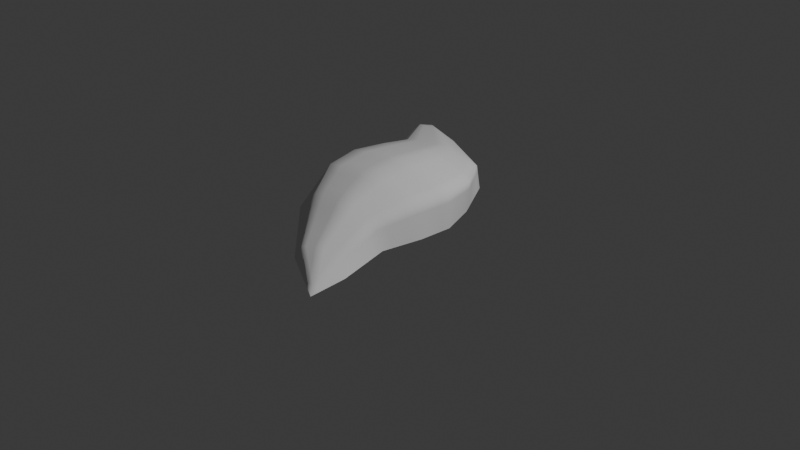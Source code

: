 # Source: Eye.blend  (saved by Blender 4.3.34; exported with 4.5.12 LTS)
import bpy
from mathutils import Matrix  # noqa: F401  (used for matrix-valued properties, if any)

bpy.ops.wm.read_factory_settings(use_empty=True)
scene = bpy.context.scene
scene.name = 'Scene'

# ---- collections
col_collection = bpy.data.collections.new('Collection'); scene.collection.children.link(col_collection)

# ---- world
world_world = bpy.data.worlds.new('World'); scene.world = world_world
world_world.use_nodes = True; world_world.node_tree.nodes.clear()
_N = world_world.node_tree.nodes; _L = world_world.node_tree.links
n0 = _N.new('ShaderNodeOutputWorld'); n0.name = 'World Output'; n0.location = (300, 300)
n1 = _N.new('ShaderNodeBackground'); n1.name = 'Background'; n1.location = (10, 300)
n1.inputs[0].default_value = (0.05088, 0.05088, 0.05088, 1.0)
_L.new(n1.outputs[0], n0.inputs[0])
n0.is_active_output = True
world_world.color = (0.05088, 0.05088, 0.05088)
world_world.sun_shadow_jitter_overblur = 0.0

# ---- cameras
cam_camera = bpy.data.cameras.new('Camera')
cam_camera.clip_end = 100.0
cam_camera.ortho_scale = 7.314

# ---- lights
light_light = bpy.data.lights.new('Light', 'POINT')
light_light.energy = 1000.0
light_light.shadow_soft_size = 0.1

# ---- meshes
me_sphere_001 = bpy.data.meshes.new('Sphere.001')
me_sphere_001.from_pydata([(-1.408, -0.2111, 0.3836), (-0.7883, 0.3305, 0.4833), (-0.3654, 0.6128, 0.5282), (0.001255, 0.6736, 0.5318), (0.3769, 0.6347, 0.4883), (0.7484, 0.6579, 0.3937), (1.298, 1.041, 0.2464), (-1.344, -0.3863, 0.437), (-0.8054, -0.1409, 0.5925), (-0.3689, -0.02789, 0.675), (0.006691, -0.02399, 0.6926), (0.3892, -0.01871, 0.6379), (0.7854, 0.1366, 0.5085), (1.288, 0.7712, 0.2969), (-1.31, -0.5841, 0.3852), (-0.8001, -0.5188, 0.4985), (-0.3689, -0.6158, 0.5601), (0.007819, -0.6872, 0.5709), (0.3749, -0.6082, 0.5322), (0.7925, -0.3124, 0.4388), (1.274, 0.4897, 0.2495), (-1.347, -0.7387, 0.2614), (-0.7994, -0.6322, 0.2602), (-0.3844, -0.7243, 0.2524), (-0.04522, -0.7531, 0.2432), (0.2988, -0.6478, 0.2422), (0.7566, -0.3928, 0.2232), (1.281, 0.361, 0.1243), (1.671, 1.224, 0.04459), (-1.754, -0.7537, 0.2719), (-1.451, -0.1479, 0.2533), (-0.8065, 0.5724, 0.2253), (-0.3796, 0.8415, 0.2096), (-0.01132, 0.8827, 0.1965), (0.3394, 0.853, 0.1765), (0.7104, 0.8557, 0.162), (1.312, 1.175, 0.1099), (-1.098, 0.05969, 0.4335), (-0.5769, 0.4716, 0.5058), (-0.1821, 0.6432, 0.53), (0.1891, 0.6542, 0.5101), (0.5626, 0.6463, 0.441), (1.023, 0.8497, 0.3201), (-1.075, -0.2636, 0.5148), (-0.5871, -0.08438, 0.6338), (-0.1811, -0.02594, 0.6838), (0.198, -0.02135, 0.6653), (0.5873, 0.05894, 0.5732), (1.037, 0.4539, 0.4027), (0.7669, 0.3972, 0.4511), (0.3831, 0.308, 0.5631), (0.003973, 0.3248, 0.6122), (-0.3671, 0.2924, 0.6016), (-0.7968, 0.09481, 0.5379), (-1.376, -0.2987, 0.4103), (1.293, 0.9063, 0.2716), (-1.055, -0.5514, 0.4418), (-0.5845, -0.5673, 0.5293), (-0.1806, -0.6515, 0.5655), (0.1913, -0.6477, 0.5516), (0.5837, -0.4603, 0.4855), (1.033, 0.08863, 0.3441), (1.281, 0.6305, 0.2732), (0.789, -0.08793, 0.4737), (0.382, -0.3134, 0.5851), (0.007255, -0.3556, 0.6317), (-0.3689, -0.3218, 0.6176), (-0.8027, -0.3298, 0.5455), (-1.327, -0.4852, 0.4111), (-1.073, -0.6854, 0.2608), (-0.5919, -0.6783, 0.2563), (-0.2148, -0.7387, 0.2478), (0.1268, -0.7004, 0.2427), (0.5277, -0.5203, 0.2327), (1.019, -0.01587, 0.1737), (0.3368, -0.628, 0.3872), (-0.0187, -0.7201, 0.4071), (-0.3767, -0.67, 0.4063), (-0.7997, -0.5755, 0.3794), (-1.328, -0.6614, 0.3233), (1.277, 0.4254, 0.1869), (0.7745, -0.3526, 0.331), (-1.603, -0.4508, 0.2626), (-1.129, 0.2122, 0.2393), (-0.5931, 0.7069, 0.2174), (-0.1955, 0.8621, 0.2031), (0.164, 0.8679, 0.1865), (0.5249, 0.8544, 0.1693), (1.011, 1.016, 0.136), (1.492, 1.2, 0.07725), (-1.581, -0.4824, 0.3278), (1.484, 1.133, 0.1455), (-0.3725, 0.7271, 0.3689), (-0.7974, 0.4514, 0.3543), (-1.43, -0.1795, 0.3185), (1.305, 1.108, 0.1782), (0.7294, 0.7568, 0.2779), (0.3581, 0.7439, 0.3324), (-0.005035, 0.7782, 0.3642), (-1.549, -0.57, 0.3545), (1.479, 0.9977, 0.1707), (-1.532, -0.6689, 0.3285), (1.472, 0.8569, 0.147), (-1.551, -0.7462, 0.2667), (1.476, 0.7926, 0.08442), (1.026, 0.03638, 0.2589), (-1.064, -0.6184, 0.3513), (-0.1977, -0.6951, 0.4067), (0.5557, -0.4903, 0.3591), (-0.5882, -0.6228, 0.3928), (0.1591, -0.6741, 0.3971), (-1.065, -0.4075, 0.4783), (-0.1808, -0.3387, 0.6247), (0.5855, -0.2007, 0.5294), (-0.5858, -0.3258, 0.5815), (0.1947, -0.3345, 0.6084), (1.035, 0.2713, 0.3734), (-0.582, 0.1936, 0.5698), (0.1935, 0.3164, 0.5877), (1.03, 0.6518, 0.3614), (-1.086, -0.102, 0.4741), (-0.1816, 0.3086, 0.6069), (0.575, 0.3526, 0.5071), (0.1766, 0.761, 0.3483), (1.017, 0.9326, 0.228), (-1.113, 0.136, 0.3364), (-0.1888, 0.7526, 0.3665), (0.5438, 0.7503, 0.3051), (-0.585, 0.5893, 0.3616), (-0.9431, 0.1951, 0.4584), (-0.4711, 0.5422, 0.517), (-0.09041, 0.6584, 0.5309), (0.283, 0.6444, 0.4992), (0.6555, 0.6521, 0.4174), (1.161, 0.9456, 0.2832), (-0.94, -0.2022, 0.5537), (-0.478, -0.05613, 0.6544), (-0.0872, -0.02497, 0.6882), (0.2936, -0.02003, 0.6516), (0.6864, 0.09776, 0.5409), (1.162, 0.6126, 0.3498), (0.7576, 0.5276, 0.4224), (0.3861, 0.1446, 0.6005), (0.002614, 0.4992, 0.572), (-0.368, 0.1323, 0.6383), (-0.7926, 0.2126, 0.5106), (-1.36, -0.3425, 0.4236), (1.295, 0.9739, 0.259), (-0.9275, -0.5351, 0.4702), (-0.4767, -0.5915, 0.5447), (-0.08637, -0.6694, 0.5682), (0.2831, -0.6279, 0.5419), (0.6881, -0.3864, 0.4621), (1.153, 0.2892, 0.2968), (1.284, 0.7008, 0.285), (0.7907, -0.2002, 0.4562), (0.3856, -0.1661, 0.6115), (0.007537, -0.5214, 0.6013), (-0.3689, -0.1749, 0.6463), (-0.8014, -0.4243, 0.522), (-1.335, -0.4358, 0.424), (-0.9363, -0.6588, 0.2605), (-0.4882, -0.7013, 0.2544), (-0.13, -0.7459, 0.2455), (0.2128, -0.6741, 0.2424), (0.6421, -0.4565, 0.228), (1.15, 0.1726, 0.149), (0.3559, -0.6181, 0.4597), (-0.03196, -0.7366, 0.3252), (-0.3728, -0.6429, 0.4832), (-0.7996, -0.6039, 0.3198), (-1.319, -0.6228, 0.3542), (1.279, 0.3932, 0.1556), (0.7835, -0.3325, 0.3849), (-1.527, -0.2993, 0.258), (-0.9677, 0.3923, 0.2323), (-0.4863, 0.7742, 0.2135), (-0.1034, 0.8724, 0.1998), (0.2517, 0.8604, 0.1815), (0.6176, 0.855, 0.1656), (1.162, 1.096, 0.1229), (1.581, 1.212, 0.06092), (-1.494, -0.3468, 0.3557), (1.578, 1.178, 0.09505), (-0.3761, 0.7843, 0.2893), (-0.7928, 0.391, 0.4188), (-1.44, -0.1637, 0.2859), (1.302, 1.075, 0.2123), (0.7199, 0.8062, 0.2199), (0.3675, 0.6893, 0.4104), (-0.008179, 0.8304, 0.2803), (-1.446, -0.4782, 0.3957), (1.575, 1.111, 0.1077), (-1.421, -0.6265, 0.3569), (1.572, 1.041, 0.0958), (-1.449, -0.7424, 0.2641), (1.573, 1.008, 0.0645), (-1.253, -0.07571, 0.4086), (-0.6826, 0.4011, 0.4946), (-0.2737, 0.628, 0.5291), (0.09516, 0.6639, 0.521), (0.4698, 0.6405, 0.4647), (0.8858, 0.7538, 0.3569), (-1.209, -0.325, 0.4759), (-0.6962, -0.1126, 0.6132), (-0.275, -0.02691, 0.6794), (0.1023, -0.02267, 0.6789), (0.4883, 0.02011, 0.6056), (0.911, 0.2952, 0.4556), (0.7762, 0.2669, 0.4798), (0.38, 0.4714, 0.5257), (0.005332, 0.1504, 0.6524), (-0.3663, 0.4526, 0.5649), (-0.8011, -0.02302, 0.5652), (-1.392, -0.2549, 0.397), (1.29, 0.8388, 0.2843), (-1.182, -0.5678, 0.4135), (-0.6923, -0.543, 0.5139), (-0.2748, -0.6337, 0.5628), (0.09958, -0.6675, 0.5612), (0.4793, -0.5342, 0.5089), (0.9128, -0.1119, 0.3915), (1.277, 0.5601, 0.2613), (0.7872, 0.02433, 0.4911), (0.3785, -0.4608, 0.5586), (0.006973, -0.1898, 0.6622), (-0.3689, -0.4688, 0.5888), (-0.8041, -0.2353, 0.569), (-1.318, -0.5347, 0.3981), (-1.21, -0.7121, 0.2611), (-0.6956, -0.6552, 0.2583), (-0.2996, -0.7315, 0.2501), (0.04079, -0.7267, 0.243), (0.4133, -0.584, 0.2374), (0.8876, -0.2043, 0.1985), (0.3178, -0.6379, 0.3147), (-0.005441, -0.7037, 0.489), (-0.3806, -0.6972, 0.3294), (-0.7999, -0.5471, 0.4389), (-1.338, -0.7, 0.2924), (1.276, 0.4575, 0.2182), (0.7656, -0.3727, 0.2771), (-1.678, -0.6022, 0.2673), (-1.29, 0.03218, 0.2463), (-0.6998, 0.6396, 0.2214), (-0.2875, 0.8518, 0.2063), (0.07636, 0.8753, 0.1915), (0.4322, 0.8537, 0.1729), (0.8609, 0.9356, 0.149), (1.402, 1.188, 0.09358), (-1.668, -0.6181, 0.2999), (1.391, 1.087, 0.196), (-0.369, 0.6699, 0.4486), (-0.8019, 0.5119, 0.2898), (-1.419, -0.1953, 0.3511), (1.309, 1.142, 0.144), (0.7389, 0.7073, 0.3358), (0.3488, 0.7984, 0.2545), (-0.00189, 0.7259, 0.448), (-1.652, -0.6619, 0.3132), (1.384, 0.8845, 0.2338), (-1.643, -0.7113, 0.3002), (1.373, 0.6733, 0.1982), (-1.652, -0.7499, 0.2693), (1.378, 0.5768, 0.1043), (1.022, 0.01025, 0.2163), (1.03, 0.0625, 0.3015), (1.152, 0.2309, 0.2229), (0.9002, -0.1581, 0.295), (-1.069, -0.6519, 0.3061), (-1.059, -0.5849, 0.3966), (-0.9319, -0.597, 0.3654), (-1.196, -0.6399, 0.3373), (-0.2063, -0.7169, 0.3273), (-0.1891, -0.6733, 0.4861), (-0.1082, -0.7076, 0.4069), (-0.2872, -0.6826, 0.4065), (0.5417, -0.5053, 0.2959), (0.5697, -0.4753, 0.4223), (0.6651, -0.4215, 0.3451), (0.4463, -0.5591, 0.3731), (1.376, 0.609, 0.1356), (1.474, 0.8248, 0.1157), (1.375, 0.6411, 0.1669), (-1.439, -0.7038, 0.295), (-1.43, -0.6652, 0.3259), (-1.541, -0.7075, 0.2976), (-0.5901, -0.6505, 0.3246), (-0.5864, -0.595, 0.4611), (-0.4824, -0.6464, 0.3996), (-0.694, -0.5991, 0.3861), (0.1429, -0.6872, 0.3199), (0.1752, -0.6609, 0.4744), (0.248, -0.651, 0.3922), (0.07018, -0.6971, 0.4021), (-1.06, -0.4795, 0.4601), (-1.07, -0.3356, 0.4965), (-0.9337, -0.3687, 0.5119), (-1.196, -0.4464, 0.4447), (-0.1807, -0.4951, 0.5951), (-0.181, -0.1823, 0.6542), (-0.08678, -0.3472, 0.6282), (-0.2749, -0.3303, 0.6211), (0.5846, -0.3305, 0.5074), (0.5864, -0.07087, 0.5513), (0.6872, -0.1443, 0.5015), (0.4838, -0.2571, 0.5572), (1.377, 0.7437, 0.2101), (1.476, 0.9273, 0.1589), (1.38, 0.8141, 0.2219), (-1.429, -0.5771, 0.3698), (-1.438, -0.5276, 0.3828), (-1.54, -0.6195, 0.3415), (-0.5852, -0.4466, 0.5554), (-0.5865, -0.2051, 0.6077), (-0.4774, -0.3238, 0.5996), (-0.6943, -0.3278, 0.5635), (0.193, -0.4911, 0.58), (0.1963, -0.1779, 0.6368), (0.2884, -0.324, 0.5967), (0.101, -0.3451, 0.6201), (1.034, 0.1799, 0.3588), (1.036, 0.3626, 0.3881), (1.158, 0.4509, 0.3233), (0.9119, 0.09167, 0.4235), (1.386, 0.952, 0.2212), (1.482, 1.065, 0.1581), (1.389, 1.02, 0.2086), (-1.462, -0.4344, 0.3824), (-1.478, -0.3906, 0.369), (-1.565, -0.5262, 0.3411), (-0.5846, 0.05463, 0.6018), (-0.5794, 0.3326, 0.5378), (-0.4746, 0.243, 0.5857), (-0.6894, 0.1442, 0.5539), (0.1957, 0.1475, 0.6265), (0.1913, 0.4853, 0.5489), (0.2883, 0.3122, 0.5754), (0.09874, 0.3206, 0.5999), (1.033, 0.5528, 0.382), (1.027, 0.7507, 0.3407), (1.161, 0.7791, 0.3165), (0.8984, 0.5245, 0.4063), (-1.08, -0.1828, 0.4944), (-1.092, -0.02113, 0.4538), (-0.9416, -0.00357, 0.506), (-1.231, -0.2003, 0.4422), (-0.1813, 0.1413, 0.6453), (-0.1818, 0.4759, 0.5685), (-0.0888, 0.3167, 0.6096), (-0.2744, 0.3005, 0.6043), (0.5811, 0.2058, 0.5402), (0.5688, 0.4995, 0.4741), (0.6709, 0.3749, 0.4791), (0.479, 0.3303, 0.5351), (0.1828, 0.7076, 0.4292), (0.1703, 0.8144, 0.2674), (0.2674, 0.7524, 0.3404), (0.08576, 0.7696, 0.3562), (1.02, 0.8912, 0.274), (1.014, 0.9741, 0.182), (1.161, 1.021, 0.2031), (0.8733, 0.8447, 0.2529), (-1.106, 0.09783, 0.3849), (-1.121, 0.1741, 0.2878), (-0.9554, 0.2937, 0.3454), (-1.271, -0.02176, 0.3274), (-0.1854, 0.6979, 0.4483), (-0.1921, 0.8074, 0.2848), (-0.0969, 0.7654, 0.3654), (-0.2806, 0.7399, 0.3677), (0.5532, 0.6983, 0.3731), (0.5343, 0.8023, 0.2372), (0.6366, 0.7536, 0.2915), (0.451, 0.7471, 0.3188), (1.395, 1.121, 0.1618), (1.488, 1.166, 0.1114), (1.398, 1.154, 0.1277), (-1.505, -0.3309, 0.3231), (-1.516, -0.3151, 0.2905), (-1.592, -0.4666, 0.2952), (-0.5809, 0.5304, 0.4337), (-0.589, 0.6481, 0.2895), (-0.4787, 0.6582, 0.3653), (-0.6912, 0.5203, 0.358), (-0.6955, 0.58, 0.2897), (-0.4825, 0.7162, 0.2894), (-0.4749, 0.6002, 0.4411), (0.4416, 0.8004, 0.2459), (0.6271, 0.8043, 0.2286), (0.646, 0.7028, 0.3544), (-0.2841, 0.7958, 0.287), (-0.1002, 0.8189, 0.2826), (-0.09366, 0.7119, 0.4481), (-1.281, 0.00521, 0.2869), (-0.9616, 0.343, 0.2888), (-0.9493, 0.2444, 0.4019), (0.8671, 0.8902, 0.201), (1.162, 1.058, 0.163), (1.161, 0.9831, 0.2432), (0.08106, 0.8224, 0.2739), (0.2595, 0.8064, 0.261), (0.2752, 0.6984, 0.4198), (0.4744, 0.4854, 0.4999), (0.6632, 0.5135, 0.4482), (0.6787, 0.2363, 0.51), (-0.2741, 0.4643, 0.5667), (-0.08961, 0.4876, 0.5702), (-0.088, 0.1459, 0.6489), (-1.242, -0.138, 0.4254), (-0.9424, 0.09576, 0.4822), (-0.9408, -0.1029, 0.5298), (0.8921, 0.6392, 0.3816), (1.161, 0.8623, 0.2999), (1.162, 0.6958, 0.3331), (0.09695, 0.4923, 0.5604), (0.2856, 0.4783, 0.5373), (0.2909, 0.1461, 0.6135), (-0.686, 0.2726, 0.5242), (-0.4728, 0.3926, 0.5514), (-0.4763, 0.09345, 0.62), (0.9115, 0.1935, 0.4396), (1.16, 0.5317, 0.3365), (1.156, 0.37, 0.31), (0.1016, -0.1839, 0.6495), (0.291, -0.172, 0.6242), (0.2857, -0.4759, 0.5693), (-0.6953, -0.2202, 0.5883), (-0.4777, -0.19, 0.627), (-0.477, -0.4577, 0.5721), (0.486, -0.1185, 0.5814), (0.6868, -0.02327, 0.5212), (0.6877, -0.2653, 0.4818), (-0.2749, -0.1786, 0.6502), (-0.08699, -0.1861, 0.6582), (-0.08658, -0.5083, 0.5982), (-1.202, -0.3857, 0.4603), (-0.9369, -0.2854, 0.5328), (-0.9306, -0.4519, 0.491), (0.08488, -0.6823, 0.4817), (0.2655, -0.6395, 0.467), (0.2304, -0.6626, 0.3173), (-0.6931, -0.5711, 0.45), (-0.4796, -0.619, 0.4721), (-0.4853, -0.6738, 0.327), (0.4628, -0.5467, 0.441), (0.6766, -0.4039, 0.4036), (0.6536, -0.439, 0.2865), (-0.281, -0.6581, 0.4846), (-0.09728, -0.6885, 0.4876), (-0.1191, -0.7267, 0.3262), (-1.189, -0.6038, 0.3754), (-0.9297, -0.566, 0.4178), (-0.9341, -0.6279, 0.3129), (0.9065, -0.135, 0.3432), (1.153, 0.26, 0.2598), (1.151, 0.2017, 0.1859), (0.8939, -0.1812, 0.2467), (-1.203, -0.676, 0.2992), (-0.2934, -0.707, 0.3283), (0.4298, -0.5716, 0.3053), (-0.6948, -0.6272, 0.3222), (0.05549, -0.7119, 0.3225), (-1.189, -0.5071, 0.4291), (-0.2748, -0.482, 0.592), (0.4815, -0.3956, 0.533), (-0.6933, -0.4354, 0.5387), (0.1003, -0.5063, 0.5907), (0.9124, -0.01012, 0.4075), (-0.6928, 0.0158, 0.5835), (0.1005, 0.149, 0.6394), (0.9047, 0.4099, 0.4309), (-1.22, -0.2627, 0.459), (-0.2747, 0.1368, 0.6418), (0.4836, 0.1752, 0.5704), (0.09046, 0.7167, 0.4386), (0.8795, 0.7993, 0.3049), (-1.262, -0.04874, 0.368), (-0.2772, 0.6839, 0.4484), (0.4604, 0.6938, 0.3917), (-0.6869, 0.4607, 0.4263)], [], [(480, 185, 1, 198), (30, 174, 186), (28, 181, 183), (479, 189, 4, 201), (478, 252, 2, 199), (477, 254, 0, 197), (476, 256, 5, 202), (475, 258, 3, 200), (474, 142, 11, 207), (473, 144, 9, 205), (472, 146, 7, 203), (471, 209, 12, 208), (470, 211, 10, 206), (469, 213, 8, 204), (0, 182, 214), (28, 183, 192), (468, 155, 19, 221), (467, 157, 17, 219), (466, 159, 15, 217), (7, 191, 160), (28, 192, 194), (465, 224, 18, 220), (464, 226, 16, 218), (463, 228, 14, 216), (462, 168, 24, 232), (461, 170, 22, 230), (14, 193, 171), (28, 194, 196), (460, 235, 25, 233), (459, 237, 23, 231), (458, 239, 21, 229), (457, 241, 26, 234), (456, 265, 74, 166), (455, 266, 105, 267), (454, 173, 81, 268), (453, 269, 69, 161), (452, 270, 106, 271), (451, 171, 79, 272), (450, 273, 71, 163), (449, 274, 107, 275), (448, 169, 77, 276), (447, 277, 73, 165), (446, 278, 108, 279), (445, 167, 75, 280), (104, 281, 264), (104, 282, 281), (102, 262, 283), (79, 284, 239), (79, 285, 284), (101, 261, 286), (444, 287, 70, 162), (443, 288, 109, 289), (442, 238, 78, 290), (441, 291, 72, 164), (440, 292, 110, 293), (439, 236, 76, 294), (438, 295, 56, 148), (437, 296, 111, 297), (436, 160, 68, 298), (435, 299, 58, 150), (434, 300, 112, 301), (433, 158, 66, 302), (432, 303, 60, 152), (431, 304, 113, 305), (430, 156, 64, 306), (102, 307, 262), (102, 308, 307), (100, 260, 309), (68, 310, 228), (68, 311, 310), (99, 259, 312), (429, 313, 57, 149), (428, 314, 114, 315), (427, 227, 67, 316), (426, 317, 59, 151), (425, 318, 115, 319), (424, 225, 65, 320), (423, 321, 61, 153), (422, 322, 116, 323), (421, 223, 63, 324), (100, 325, 260), (100, 326, 325), (91, 251, 327), (54, 328, 146), (54, 329, 328), (90, 250, 330), (420, 331, 44, 136), (419, 332, 117, 333), (418, 145, 53, 334), (417, 335, 46, 138), (416, 336, 118, 337), (415, 143, 51, 338), (414, 339, 48, 140), (413, 340, 119, 341), (412, 141, 49, 342), (411, 343, 43, 135), (410, 344, 120, 345), (409, 214, 54, 346), (408, 347, 45, 137), (407, 348, 121, 349), (406, 212, 52, 350), (405, 351, 47, 139), (404, 352, 122, 353), (403, 210, 50, 354), (402, 355, 40, 132), (401, 356, 123, 357), (400, 190, 98, 358), (399, 359, 42, 134), (398, 360, 124, 361), (397, 188, 96, 362), (396, 363, 37, 129), (395, 364, 125, 365), (394, 186, 94, 366), (393, 367, 39, 131), (392, 368, 126, 369), (391, 184, 92, 370), (390, 371, 41, 133), (389, 372, 127, 373), (388, 257, 97, 374), (91, 375, 251), (91, 376, 375), (89, 249, 377), (94, 378, 254), (94, 379, 378), (82, 242, 380), (387, 381, 38, 130), (386, 382, 128, 383), (385, 253, 93, 384), (382, 385, 384, 128), (84, 244, 385, 382), (244, 31, 253, 385), (184, 386, 383, 92), (32, 176, 386, 184), (176, 84, 382, 386), (252, 387, 130, 2), (92, 383, 387, 252), (383, 128, 381, 387), (380, 250, 90), (380, 242, 250), (242, 29, 250), (378, 380, 90), (378, 379, 380), (379, 82, 380), (254, 182, 0), (254, 378, 182), (378, 90, 182), (377, 255, 95), (377, 249, 255), (249, 36, 255), (375, 377, 95), (375, 376, 377), (376, 89, 377), (251, 187, 6), (251, 375, 187), (375, 95, 187), (372, 388, 374, 127), (87, 247, 388, 372), (247, 34, 257, 388), (188, 389, 373, 96), (35, 179, 389, 188), (179, 87, 372, 389), (256, 390, 133, 5), (96, 373, 390, 256), (373, 127, 371, 390), (368, 391, 370, 126), (85, 245, 391, 368), (245, 32, 184, 391), (190, 392, 369, 98), (33, 177, 392, 190), (177, 85, 368, 392), (258, 393, 131, 3), (98, 369, 393, 258), (369, 126, 367, 393), (364, 394, 366, 125), (83, 243, 394, 364), (243, 30, 186, 394), (253, 395, 365, 93), (31, 175, 395, 253), (175, 83, 364, 395), (185, 396, 129, 1), (93, 365, 396, 185), (365, 125, 363, 396), (360, 397, 362, 124), (88, 248, 397, 360), (248, 35, 188, 397), (255, 398, 361, 95), (36, 180, 398, 255), (180, 88, 360, 398), (187, 399, 134, 6), (95, 361, 399, 187), (361, 124, 359, 399), (356, 400, 358, 123), (86, 246, 400, 356), (246, 33, 190, 400), (257, 401, 357, 97), (34, 178, 401, 257), (178, 86, 356, 401), (189, 402, 132, 4), (97, 357, 402, 189), (357, 123, 355, 402), (352, 403, 354, 122), (41, 201, 403, 352), (201, 4, 210, 403), (141, 404, 353, 49), (5, 133, 404, 141), (133, 41, 352, 404), (209, 405, 139, 12), (49, 353, 405, 209), (353, 122, 351, 405), (348, 406, 350, 121), (39, 199, 406, 348), (199, 2, 212, 406), (143, 407, 349, 51), (3, 131, 407, 143), (131, 39, 348, 407), (211, 408, 137, 10), (51, 349, 408, 211), (349, 121, 347, 408), (344, 409, 346, 120), (37, 197, 409, 344), (197, 0, 214, 409), (145, 410, 345, 53), (1, 129, 410, 145), (129, 37, 344, 410), (213, 411, 135, 8), (53, 345, 411, 213), (345, 120, 343, 411), (340, 412, 342, 119), (42, 202, 412, 340), (202, 5, 141, 412), (147, 413, 341, 55), (6, 134, 413, 147), (134, 42, 340, 413), (215, 414, 140, 13), (55, 341, 414, 215), (341, 119, 339, 414), (336, 415, 338, 118), (40, 200, 415, 336), (200, 3, 143, 415), (210, 416, 337, 50), (4, 132, 416, 210), (132, 40, 336, 416), (142, 417, 138, 11), (50, 337, 417, 142), (337, 118, 335, 417), (332, 418, 334, 117), (38, 198, 418, 332), (198, 1, 145, 418), (212, 419, 333, 52), (2, 130, 419, 212), (130, 38, 332, 419), (144, 420, 136, 9), (52, 333, 420, 144), (333, 117, 331, 420), (330, 259, 99), (330, 250, 259), (250, 29, 259), (328, 330, 99), (328, 329, 330), (329, 90, 330), (146, 191, 7), (146, 328, 191), (328, 99, 191), (327, 147, 55), (327, 251, 147), (251, 6, 147), (325, 327, 55), (325, 326, 327), (326, 91, 327), (260, 215, 13), (260, 325, 215), (325, 55, 215), (322, 421, 324, 116), (48, 208, 421, 322), (208, 12, 223, 421), (154, 422, 323, 62), (13, 140, 422, 154), (140, 48, 322, 422), (222, 423, 153, 20), (62, 323, 423, 222), (323, 116, 321, 423), (318, 424, 320, 115), (46, 206, 424, 318), (206, 10, 225, 424), (156, 425, 319, 64), (11, 138, 425, 156), (138, 46, 318, 425), (224, 426, 151, 18), (64, 319, 426, 224), (319, 115, 317, 426), (314, 427, 316, 114), (44, 204, 427, 314), (204, 8, 227, 427), (158, 428, 315, 66), (9, 136, 428, 158), (136, 44, 314, 428), (226, 429, 149, 16), (66, 315, 429, 226), (315, 114, 313, 429), (312, 261, 101), (312, 259, 261), (259, 29, 261), (310, 312, 101), (310, 311, 312), (311, 99, 312), (228, 193, 14), (228, 310, 193), (310, 101, 193), (309, 154, 62), (309, 260, 154), (260, 13, 154), (307, 309, 62), (307, 308, 309), (308, 100, 309), (262, 222, 20), (262, 307, 222), (307, 62, 222), (304, 430, 306, 113), (47, 207, 430, 304), (207, 11, 156, 430), (223, 431, 305, 63), (12, 139, 431, 223), (139, 47, 304, 431), (155, 432, 152, 19), (63, 305, 432, 155), (305, 113, 303, 432), (300, 433, 302, 112), (45, 205, 433, 300), (205, 9, 158, 433), (225, 434, 301, 65), (10, 137, 434, 225), (137, 45, 300, 434), (157, 435, 150, 17), (65, 301, 435, 157), (301, 112, 299, 435), (296, 436, 298, 111), (43, 203, 436, 296), (203, 7, 160, 436), (227, 437, 297, 67), (8, 135, 437, 227), (135, 43, 296, 437), (159, 438, 148, 15), (67, 297, 438, 159), (297, 111, 295, 438), (292, 439, 294, 110), (59, 219, 439, 292), (219, 17, 236, 439), (167, 440, 293, 75), (18, 151, 440, 167), (151, 59, 292, 440), (235, 441, 164, 25), (75, 293, 441, 235), (293, 110, 291, 441), (288, 442, 290, 109), (57, 217, 442, 288), (217, 15, 238, 442), (169, 443, 289, 77), (16, 149, 443, 169), (149, 57, 288, 443), (237, 444, 162, 23), (77, 289, 444, 237), (289, 109, 287, 444), (286, 263, 103), (286, 261, 263), (261, 29, 263), (284, 286, 103), (284, 285, 286), (285, 101, 286), (239, 195, 21), (239, 284, 195), (284, 103, 195), (283, 240, 80), (283, 262, 240), (262, 20, 240), (281, 283, 80), (281, 282, 283), (282, 102, 283), (264, 172, 27), (264, 281, 172), (281, 80, 172), (278, 445, 280, 108), (60, 220, 445, 278), (220, 18, 167, 445), (173, 446, 279, 81), (19, 152, 446, 173), (152, 60, 278, 446), (241, 447, 165, 26), (81, 279, 447, 241), (279, 108, 277, 447), (274, 448, 276, 107), (58, 218, 448, 274), (218, 16, 169, 448), (236, 449, 275, 76), (17, 150, 449, 236), (150, 58, 274, 449), (168, 450, 163, 24), (76, 275, 450, 168), (275, 107, 273, 450), (270, 451, 272, 106), (56, 216, 451, 270), (216, 14, 171, 451), (238, 452, 271, 78), (15, 148, 452, 238), (148, 56, 270, 452), (170, 453, 161, 22), (78, 271, 453, 170), (271, 106, 269, 453), (266, 454, 268, 105), (61, 221, 454, 266), (221, 19, 173, 454), (240, 455, 267, 80), (20, 153, 455, 240), (153, 61, 266, 455), (172, 456, 166, 27), (80, 267, 456, 172), (267, 105, 265, 456), (265, 457, 234, 74), (105, 268, 457, 265), (268, 81, 241, 457), (269, 458, 229, 69), (106, 272, 458, 269), (272, 79, 239, 458), (273, 459, 231, 71), (107, 276, 459, 273), (276, 77, 237, 459), (277, 460, 233, 73), (108, 280, 460, 277), (280, 75, 235, 460), (196, 282, 104), (196, 194, 282), (194, 102, 282), (171, 285, 79), (171, 193, 285), (193, 101, 285), (287, 461, 230, 70), (109, 290, 461, 287), (290, 78, 170, 461), (291, 462, 232, 72), (110, 294, 462, 291), (294, 76, 168, 462), (295, 463, 216, 56), (111, 298, 463, 295), (298, 68, 228, 463), (299, 464, 218, 58), (112, 302, 464, 299), (302, 66, 226, 464), (303, 465, 220, 60), (113, 306, 465, 303), (306, 64, 224, 465), (194, 308, 102), (194, 192, 308), (192, 100, 308), (160, 311, 68), (160, 191, 311), (191, 99, 311), (313, 466, 217, 57), (114, 316, 466, 313), (316, 67, 159, 466), (317, 467, 219, 59), (115, 320, 467, 317), (320, 65, 157, 467), (321, 468, 221, 61), (116, 324, 468, 321), (324, 63, 155, 468), (192, 326, 100), (192, 183, 326), (183, 91, 326), (214, 329, 54), (214, 182, 329), (182, 90, 329), (331, 469, 204, 44), (117, 334, 469, 331), (334, 53, 213, 469), (335, 470, 206, 46), (118, 338, 470, 335), (338, 51, 211, 470), (339, 471, 208, 48), (119, 342, 471, 339), (342, 49, 209, 471), (343, 472, 203, 43), (120, 346, 472, 343), (346, 54, 146, 472), (347, 473, 205, 45), (121, 350, 473, 347), (350, 52, 144, 473), (351, 474, 207, 47), (122, 354, 474, 351), (354, 50, 142, 474), (355, 475, 200, 40), (123, 358, 475, 355), (358, 98, 258, 475), (359, 476, 202, 42), (124, 362, 476, 359), (362, 96, 256, 476), (363, 477, 197, 37), (125, 366, 477, 363), (366, 94, 254, 477), (367, 478, 199, 39), (126, 370, 478, 367), (370, 92, 252, 478), (371, 479, 201, 41), (127, 374, 479, 371), (374, 97, 189, 479), (183, 376, 91), (183, 181, 376), (181, 89, 376), (186, 379, 94), (186, 174, 379), (174, 82, 379), (381, 480, 198, 38), (128, 384, 480, 381), (384, 93, 185, 480)])
me_sphere_001.polygons.foreach_set('use_smooth', [True] * 512)
_uv = me_sphere_001.uv_layers.new(name='UVMap')
_uv.uv.foreach_set('vector', [0.2942, 0.8156, 0.2642, 0.8159, 0.2635, 0.7533, 0.2934, 0.753, 0.1467, 1.005, 0.1164, 0.9743, 0.146, 0.9426, 0.9834, 0.8701, 0.9538, 0.9017, 0.9531, 0.8391, 0.6534, 0.8113, 0.6234, 0.8117, 0.6227, 0.7491, 0.6526, 0.7487, 0.4139, 0.8142, 0.384, 0.8145, 0.3832, 0.7519, 0.4132, 0.7516, 0.1744, 0.817, 0.1445, 0.8174, 0.1437, 0.7547, 0.1737, 0.7544, 0.7731, 0.8099, 0.7432, 0.8103, 0.7424, 0.7477, 0.7724, 0.7473, 0.5336, 0.8128, 0.5037, 0.8131, 0.503, 0.7505, 0.5329, 0.7501, 0.6504, 0.5609, 0.6205, 0.5612, 0.6197, 0.4986, 0.6497, 0.4982, 0.4109, 0.5637, 0.381, 0.564, 0.3803, 0.5014, 0.4102, 0.5011, 0.1715, 0.5665, 0.1415, 0.5669, 0.1408, 0.5042, 0.1707, 0.5039, 0.7702, 0.5594, 0.7402, 0.5598, 0.7395, 0.4972, 0.7694, 0.4968, 0.5307, 0.5623, 0.5007, 0.5626, 0.5, 0.5, 0.5299, 0.4996, 0.2912, 0.5651, 0.2613, 0.5655, 0.2605, 0.5028, 0.2905, 0.5025, 0.1437, 0.7547, 0.1134, 0.7238, 0.143, 0.6921, 0.9804, 0.6196, 0.9509, 0.6512, 0.9501, 0.5886, 0.7672, 0.3089, 0.7373, 0.3093, 0.7365, 0.2467, 0.7664, 0.2463, 0.5277, 0.3118, 0.4978, 0.3121, 0.497, 0.2495, 0.527, 0.2492, 0.2882, 0.3146, 0.2583, 0.315, 0.2576, 0.2523, 0.2875, 0.252, 0.1408, 0.5042, 0.1105, 0.4733, 0.14, 0.4416, 0.9775, 0.3691, 0.9479, 0.4008, 0.9472, 0.3381, 0.6475, 0.3104, 0.6175, 0.3107, 0.6168, 0.2481, 0.6467, 0.2477, 0.408, 0.3132, 0.378, 0.3135, 0.3773, 0.2509, 0.4072, 0.2506, 0.1685, 0.316, 0.1386, 0.3164, 0.1378, 0.2538, 0.1678, 0.2534, 0.5248, 0.06129, 0.4948, 0.06164, 0.4941, -0.0009803, 0.524, -0.001334, 0.2853, 0.06412, 0.2553, 0.06447, 0.2546, 0.001852, 0.2845, 0.001498, 0.1378, 0.2538, 0.1075, 0.2228, 0.1371, 0.1911, 0.9745, 0.1186, 0.9449, 0.1503, 0.9442, 0.08764, 0.6445, 0.05987, 0.6146, 0.06023, 0.6138, -0.002396, 0.6437, -0.00275, 0.405, 0.0627, 0.3751, 0.06306, 0.3743, 0.0004357, 0.4043, 8.17e-05, 0.1655, 0.06554, 0.1356, 0.06589, 0.1349, 0.003268, 0.1648, 0.002914, 0.7642, 0.05846, 0.7343, 0.05881, 0.7336, -0.003812, 0.7635, -0.004166, 0.8241, 0.05775, 0.7942, 0.0581, 0.7934, -0.00452, 0.8234, -0.004874, 0.8256, 0.183, 0.7956, 0.1833, 0.7949, 0.1207, 0.8248, 0.1204, 0.7657, 0.1837, 0.7358, 0.1841, 0.735, 0.1214, 0.765, 0.1211, 0.2254, 0.06483, 0.1955, 0.06518, 0.1947, 0.00256, 0.2247, 0.002206, 0.2269, 0.1901, 0.197, 0.1904, 0.1962, 0.1278, 0.2261, 0.1275, 0.167, 0.1908, 0.1371, 0.1911, 0.1363, 0.1285, 0.1663, 0.1282, 0.4649, 0.062, 0.4349, 0.06235, 0.4342, -0.0002723, 0.4641, -0.0006263, 0.4664, 0.1872, 0.4364, 0.1876, 0.4357, 0.125, 0.4656, 0.1246, 0.4065, 0.1879, 0.3766, 0.1883, 0.3758, 0.1257, 0.4058, 0.1253, 0.7044, 0.05916, 0.6744, 0.05952, 0.6737, -0.003104, 0.7036, -0.003458, 0.7058, 0.1844, 0.6759, 0.1848, 0.6752, 0.1221, 0.7051, 0.1218, 0.646, 0.1851, 0.616, 0.1855, 0.6153, 0.1228, 0.6452, 0.1225, 0.9139, 0.05669, 0.8843, 0.08835, 0.8836, 0.02573, 0.9139, 0.05669, 0.9146, 0.1193, 0.8843, 0.08835, 0.9154, 0.1819, 0.8858, 0.2136, 0.8851, 0.151, 0.1363, 0.1285, 0.106, 0.09756, 0.1356, 0.06589, 0.1363, 0.1285, 0.1068, 0.1602, 0.106, 0.09756, 0.07721, 0.1918, 0.04691, 0.1609, 0.07647, 0.1292, 0.3451, 0.06341, 0.3152, 0.06377, 0.3145, 0.001144, 0.3444, 0.0007897, 0.3466, 0.1887, 0.3167, 0.189, 0.3159, 0.1264, 0.3459, 0.126, 0.2868, 0.1894, 0.2568, 0.1897, 0.2561, 0.1271, 0.286, 0.1267, 0.5846, 0.06058, 0.5547, 0.06093, 0.5539, -0.001688, 0.5839, -0.002042, 0.5861, 0.1858, 0.5562, 0.1862, 0.5554, 0.1236, 0.5854, 0.1232, 0.5262, 0.1865, 0.4963, 0.1869, 0.4956, 0.1243, 0.5255, 0.1239, 0.2284, 0.3153, 0.1984, 0.3157, 0.1977, 0.253, 0.2276, 0.2527, 0.2298, 0.4406, 0.1999, 0.4409, 0.1992, 0.3783, 0.2291, 0.3779, 0.17, 0.4413, 0.14, 0.4416, 0.1393, 0.379, 0.1692, 0.3786, 0.4678, 0.3125, 0.4379, 0.3128, 0.4372, 0.2502, 0.4671, 0.2499, 0.4693, 0.4377, 0.4394, 0.4381, 0.4386, 0.3755, 0.4686, 0.3751, 0.4095, 0.4384, 0.3795, 0.4388, 0.3788, 0.3762, 0.4087, 0.3758, 0.7073, 0.3097, 0.6774, 0.31, 0.6766, 0.2474, 0.7066, 0.247, 0.7088, 0.4349, 0.6789, 0.4353, 0.6781, 0.3726, 0.7081, 0.3723, 0.6489, 0.4356, 0.619, 0.436, 0.6183, 0.3733, 0.6482, 0.373, 0.9169, 0.3072, 0.8873, 0.3388, 0.8866, 0.2762, 0.9169, 0.3072, 0.9176, 0.3698, 0.8873, 0.3388, 0.9183, 0.4324, 0.8888, 0.4641, 0.888, 0.4015, 0.1393, 0.379, 0.109, 0.348, 0.1386, 0.3164, 0.1393, 0.379, 0.1097, 0.4107, 0.109, 0.348, 0.08017, 0.4423, 0.04987, 0.4114, 0.07943, 0.3797, 0.3481, 0.3139, 0.3182, 0.3143, 0.3174, 0.2516, 0.3474, 0.2513, 0.3496, 0.4391, 0.3197, 0.4395, 0.3189, 0.3769, 0.3488, 0.3765, 0.2897, 0.4399, 0.2598, 0.4402, 0.259, 0.3776, 0.289, 0.3772, 0.5876, 0.3111, 0.5576, 0.3114, 0.5569, 0.2488, 0.5868, 0.2484, 0.5891, 0.4363, 0.5591, 0.4367, 0.5584, 0.374, 0.5883, 0.3737, 0.5292, 0.437, 0.4993, 0.4374, 0.4985, 0.3748, 0.5285, 0.3744, 0.8271, 0.3082, 0.7971, 0.3086, 0.7964, 0.246, 0.8263, 0.2456, 0.8285, 0.4335, 0.7986, 0.4338, 0.7979, 0.3712, 0.8278, 0.3709, 0.7687, 0.4342, 0.7387, 0.4345, 0.738, 0.3719, 0.7679, 0.3716, 0.9198, 0.5577, 0.8903, 0.5893, 0.8895, 0.5267, 0.9198, 0.5577, 0.9206, 0.6203, 0.8903, 0.5893, 0.9213, 0.6829, 0.8917, 0.7146, 0.891, 0.652, 0.1423, 0.6295, 0.112, 0.5985, 0.1415, 0.5669, 0.1423, 0.6295, 0.1127, 0.6612, 0.112, 0.5985, 0.08314, 0.6928, 0.05283, 0.6619, 0.0824, 0.6302, 0.3511, 0.5644, 0.3211, 0.5647, 0.3204, 0.5021, 0.3503, 0.5018, 0.3525, 0.6896, 0.3226, 0.69, 0.3219, 0.6274, 0.3518, 0.627, 0.2927, 0.6903, 0.2627, 0.6907, 0.262, 0.6281, 0.2919, 0.6277, 0.5905, 0.5616, 0.5606, 0.5619, 0.5599, 0.4993, 0.5898, 0.4989, 0.592, 0.6868, 0.5621, 0.6872, 0.5614, 0.6245, 0.5913, 0.6242, 0.5322, 0.6875, 0.5022, 0.6879, 0.5015, 0.6252, 0.5314, 0.6249, 0.83, 0.5587, 0.8001, 0.5591, 0.7993, 0.4965, 0.8293, 0.4961, 0.8315, 0.684, 0.8016, 0.6843, 0.8008, 0.6217, 0.8308, 0.6214, 0.7716, 0.6847, 0.7417, 0.685, 0.741, 0.6224, 0.7709, 0.6221, 0.2313, 0.5658, 0.2014, 0.5662, 0.2007, 0.5035, 0.2306, 0.5032, 0.2328, 0.6911, 0.2029, 0.6914, 0.2021, 0.6288, 0.2321, 0.6284, 0.1729, 0.6918, 0.143, 0.6921, 0.1423, 0.6295, 0.1722, 0.6291, 0.4708, 0.563, 0.4409, 0.5633, 0.4401, 0.5007, 0.4701, 0.5004, 0.4723, 0.6882, 0.4424, 0.6886, 0.4416, 0.626, 0.4715, 0.6256, 0.4124, 0.6889, 0.3825, 0.6893, 0.3817, 0.6267, 0.4117, 0.6263, 0.7103, 0.5601, 0.6803, 0.5605, 0.6796, 0.4979, 0.7095, 0.4975, 0.7118, 0.6854, 0.6818, 0.6857, 0.6811, 0.6231, 0.711, 0.6228, 0.6519, 0.6861, 0.622, 0.6865, 0.6212, 0.6238, 0.6512, 0.6235, 0.5935, 0.8121, 0.5636, 0.8124, 0.5628, 0.7498, 0.5928, 0.7494, 0.595, 0.9373, 0.5651, 0.9376, 0.5643, 0.875, 0.5942, 0.8747, 0.5351, 0.938, 0.5052, 0.9384, 0.5044, 0.8757, 0.5344, 0.8754, 0.833, 0.8092, 0.803, 0.8096, 0.8023, 0.747, 0.8322, 0.7466, 0.8345, 0.9345, 0.8045, 0.9348, 0.8038, 0.8722, 0.8337, 0.8718, 0.7746, 0.9352, 0.7447, 0.9355, 0.7439, 0.8729, 0.7739, 0.8725, 0.2343, 0.8163, 0.2044, 0.8167, 0.2036, 0.754, 0.2336, 0.7537, 0.2358, 0.9415, 0.2058, 0.9419, 0.2051, 0.8793, 0.235, 0.8789, 0.1759, 0.9423, 0.146, 0.9426, 0.1452, 0.88, 0.1752, 0.8796, 0.4738, 0.8135, 0.4438, 0.8138, 0.4431, 0.7512, 0.473, 0.7508, 0.4752, 0.9387, 0.4453, 0.9391, 0.4446, 0.8764, 0.4745, 0.8761, 0.4154, 0.9394, 0.3854, 0.9398, 0.3847, 0.8772, 0.4146, 0.8768, 0.7132, 0.8106, 0.6833, 0.811, 0.6826, 0.7484, 0.7125, 0.748, 0.7147, 0.9359, 0.6848, 0.9362, 0.6841, 0.8736, 0.714, 0.8733, 0.6549, 0.9366, 0.6249, 0.9369, 0.6242, 0.8743, 0.6541, 0.874, 0.9228, 0.8082, 0.8932, 0.8398, 0.8925, 0.7772, 0.9228, 0.8082, 0.9235, 0.8708, 0.8932, 0.8398, 0.9243, 0.9334, 0.8947, 0.9651, 0.894, 0.9024, 0.1452, 0.88, 0.1149, 0.849, 0.1445, 0.8174, 0.1452, 0.88, 0.1157, 0.9116, 0.1149, 0.849, 0.0861, 0.9433, 0.05579, 0.9124, 0.08536, 0.8807, 0.354, 0.8149, 0.3241, 0.8152, 0.3234, 0.7526, 0.3533, 0.7523, 0.3555, 0.9401, 0.3256, 0.9405, 0.3248, 0.8779, 0.3548, 0.8775, 0.2956, 0.9408, 0.2657, 0.9412, 0.265, 0.8786, 0.2949, 0.8782, 0.3256, 0.9405, 0.2956, 0.9408, 0.2949, 0.8782, 0.3248, 0.8779, 0.3263, 1.003, 0.2964, 1.003, 0.2956, 0.9408, 0.3256, 0.9405, 0.2964, 1.003, 0.2664, 1.004, 0.2657, 0.9412, 0.2956, 0.9408, 0.3854, 0.9398, 0.3555, 0.9401, 0.3548, 0.8775, 0.3847, 0.8772, 0.3862, 1.002, 0.3563, 1.003, 0.3555, 0.9401, 0.3854, 0.9398, 0.3563, 1.003, 0.3263, 1.003, 0.3256, 0.9405, 0.3555, 0.9401, 0.384, 0.8145, 0.354, 0.8149, 0.3533, 0.7523, 0.3832, 0.7519, 0.3847, 0.8772, 0.3548, 0.8775, 0.354, 0.8149, 0.384, 0.8145, 0.3548, 0.8775, 0.3248, 0.8779, 0.3241, 0.8152, 0.354, 0.8149, 0.08536, 0.8807, 0.05505, 0.8497, 0.08462, 0.8181, 0.08536, 0.8807, 0.05579, 0.9124, 0.05505, 0.8497, 0.05579, 0.9124, 0.02549, 0.8814, 0.05505, 0.8497, 0.1149, 0.849, 0.08536, 0.8807, 0.08462, 0.8181, 0.1149, 0.849, 0.1157, 0.9116, 0.08536, 0.8807, 0.1157, 0.9116, 0.0861, 0.9433, 0.08536, 0.8807, 0.1445, 0.8174, 0.1142, 0.7864, 0.1437, 0.7547, 0.1445, 0.8174, 0.1149, 0.849, 0.1142, 0.7864, 0.1149, 0.849, 0.08462, 0.8181, 0.1142, 0.7864, 0.894, 0.9024, 0.8644, 0.9341, 0.8637, 0.8715, 0.894, 0.9024, 0.8947, 0.9651, 0.8644, 0.9341, 0.8947, 0.9651, 0.8651, 0.9967, 0.8644, 0.9341, 0.8932, 0.8398, 0.894, 0.9024, 0.8637, 0.8715, 0.8932, 0.8398, 0.9235, 0.8708, 0.894, 0.9024, 0.9235, 0.8708, 0.9243, 0.9334, 0.894, 0.9024, 0.8925, 0.7772, 0.8629, 0.8089, 0.8622, 0.7462, 0.8925, 0.7772, 0.8932, 0.8398, 0.8629, 0.8089, 0.8932, 0.8398, 0.8637, 0.8715, 0.8629, 0.8089, 0.6848, 0.9362, 0.6549, 0.9366, 0.6541, 0.874, 0.6841, 0.8736, 0.6855, 0.9989, 0.6556, 0.9992, 0.6549, 0.9366, 0.6848, 0.9362, 0.6556, 0.9992, 0.6257, 0.9996, 0.6249, 0.9369, 0.6549, 0.9366, 0.7447, 0.9355, 0.7147, 0.9359, 0.714, 0.8733, 0.7439, 0.8729, 0.7454, 0.9981, 0.7155, 0.9985, 0.7147, 0.9359, 0.7447, 0.9355, 0.7155, 0.9985, 0.6855, 0.9989, 0.6848, 0.9362, 0.7147, 0.9359, 0.7432, 0.8103, 0.7132, 0.8106, 0.7125, 0.748, 0.7424, 0.7477, 0.7439, 0.8729, 0.714, 0.8733, 0.7132, 0.8106, 0.7432, 0.8103, 0.714, 0.8733, 0.6841, 0.8736, 0.6833, 0.811, 0.7132, 0.8106, 0.4453, 0.9391, 0.4154, 0.9394, 0.4146, 0.8768, 0.4446, 0.8764, 0.4461, 1.002, 0.4161, 1.002, 0.4154, 0.9394, 0.4453, 0.9391, 0.4161, 1.002, 0.3862, 1.002, 0.3854, 0.9398, 0.4154, 0.9394, 0.5052, 0.9384, 0.4752, 0.9387, 0.4745, 0.8761, 0.5044, 0.8757, 0.5059, 1.001, 0.476, 1.001, 0.4752, 0.9387, 0.5052, 0.9384, 0.476, 1.001, 0.4461, 1.002, 0.4453, 0.9391, 0.4752, 0.9387, 0.5037, 0.8131, 0.4738, 0.8135, 0.473, 0.7508, 0.503, 0.7505, 0.5044, 0.8757, 0.4745, 0.8761, 0.4738, 0.8135, 0.5037, 0.8131, 0.4745, 0.8761, 0.4446, 0.8764, 0.4438, 0.8138, 0.4738, 0.8135, 0.2058, 0.9419, 0.1759, 0.9423, 0.1752, 0.8796, 0.2051, 0.8793, 0.2066, 1.005, 0.1766, 1.005, 0.1759, 0.9423, 0.2058, 0.9419, 0.1766, 1.005, 0.1467, 1.005, 0.146, 0.9426, 0.1759, 0.9423, 0.2657, 0.9412, 0.2358, 0.9415, 0.235, 0.8789, 0.265, 0.8786, 0.2664, 1.004, 0.2365, 1.004, 0.2358, 0.9415, 0.2657, 0.9412, 0.2365, 1.004, 0.2066, 1.005, 0.2058, 0.9419, 0.2358, 0.9415, 0.2642, 0.8159, 0.2343, 0.8163, 0.2336, 0.7537, 0.2635, 0.7533, 0.265, 0.8786, 0.235, 0.8789, 0.2343, 0.8163, 0.2642, 0.8159, 0.235, 0.8789, 0.2051, 0.8793, 0.2044, 0.8167, 0.2343, 0.8163, 0.8045, 0.9348, 0.7746, 0.9352, 0.7739, 0.8725, 0.8038, 0.8722, 0.8053, 0.9974, 0.7753, 0.9978, 0.7746, 0.9352, 0.8045, 0.9348, 0.7753, 0.9978, 0.7454, 0.9981, 0.7447, 0.9355, 0.7746, 0.9352, 0.8644, 0.9341, 0.8345, 0.9345, 0.8337, 0.8718, 0.8637, 0.8715, 0.8651, 0.9967, 0.8352, 0.9971, 0.8345, 0.9345, 0.8644, 0.9341, 0.8352, 0.9971, 0.8053, 0.9974, 0.8045, 0.9348, 0.8345, 0.9345, 0.8629, 0.8089, 0.833, 0.8092, 0.8322, 0.7466, 0.8622, 0.7462, 0.8637, 0.8715, 0.8337, 0.8718, 0.833, 0.8092, 0.8629, 0.8089, 0.8337, 0.8718, 0.8038, 0.8722, 0.803, 0.8096, 0.833, 0.8092, 0.5651, 0.9376, 0.5351, 0.938, 0.5344, 0.8754, 0.5643, 0.875, 0.5658, 1.0, 0.5359, 1.001, 0.5351, 0.938, 0.5651, 0.9376, 0.5359, 1.001, 0.5059, 1.001, 0.5052, 0.9384, 0.5351, 0.938, 0.6249, 0.9369, 0.595, 0.9373, 0.5942, 0.8747, 0.6242, 0.8743, 0.6257, 0.9996, 0.5957, 0.9999, 0.595, 0.9373, 0.6249, 0.9369, 0.5957, 0.9999, 0.5658, 1.0, 0.5651, 0.9376, 0.595, 0.9373, 0.6234, 0.8117, 0.5935, 0.8121, 0.5928, 0.7494, 0.6227, 0.7491, 0.6242, 0.8743, 0.5942, 0.8747, 0.5935, 0.8121, 0.6234, 0.8117, 0.5942, 0.8747, 0.5643, 0.875, 0.5636, 0.8124, 0.5935, 0.8121, 0.6818, 0.6857, 0.6519, 0.6861, 0.6512, 0.6235, 0.6811, 0.6231, 0.6826, 0.7484, 0.6526, 0.7487, 0.6519, 0.6861, 0.6818, 0.6857, 0.6526, 0.7487, 0.6227, 0.7491, 0.622, 0.6865, 0.6519, 0.6861, 0.7417, 0.685, 0.7118, 0.6854, 0.711, 0.6228, 0.741, 0.6224, 0.7424, 0.7477, 0.7125, 0.748, 0.7118, 0.6854, 0.7417, 0.685, 0.7125, 0.748, 0.6826, 0.7484, 0.6818, 0.6857, 0.7118, 0.6854, 0.7402, 0.5598, 0.7103, 0.5601, 0.7095, 0.4975, 0.7395, 0.4972, 0.741, 0.6224, 0.711, 0.6228, 0.7103, 0.5601, 0.7402, 0.5598, 0.711, 0.6228, 0.6811, 0.6231, 0.6803, 0.5605, 0.7103, 0.5601, 0.4424, 0.6886, 0.4124, 0.6889, 0.4117, 0.6263, 0.4416, 0.626, 0.4431, 0.7512, 0.4132, 0.7516, 0.4124, 0.6889, 0.4424, 0.6886, 0.4132, 0.7516, 0.3832, 0.7519, 0.3825, 0.6893, 0.4124, 0.6889, 0.5022, 0.6879, 0.4723, 0.6882, 0.4715, 0.6256, 0.5015, 0.6252, 0.503, 0.7505, 0.473, 0.7508, 0.4723, 0.6882, 0.5022, 0.6879, 0.473, 0.7508, 0.4431, 0.7512, 0.4424, 0.6886, 0.4723, 0.6882, 0.5007, 0.5626, 0.4708, 0.563, 0.4701, 0.5004, 0.5, 0.5, 0.5015, 0.6252, 0.4715, 0.6256, 0.4708, 0.563, 0.5007, 0.5626, 0.4715, 0.6256, 0.4416, 0.626, 0.4409, 0.5633, 0.4708, 0.563, 0.2029, 0.6914, 0.1729, 0.6918, 0.1722, 0.6291, 0.2021, 0.6288, 0.2036, 0.754, 0.1737, 0.7544, 0.1729, 0.6918, 0.2029, 0.6914, 0.1737, 0.7544, 0.1437, 0.7547, 0.143, 0.6921, 0.1729, 0.6918, 0.2627, 0.6907, 0.2328, 0.6911, 0.2321, 0.6284, 0.262, 0.6281, 0.2635, 0.7533, 0.2336, 0.7537, 0.2328, 0.6911, 0.2627, 0.6907, 0.2336, 0.7537, 0.2036, 0.754, 0.2029, 0.6914, 0.2328, 0.6911, 0.2613, 0.5655, 0.2313, 0.5658, 0.2306, 0.5032, 0.2605, 0.5028, 0.262, 0.6281, 0.2321, 0.6284, 0.2313, 0.5658, 0.2613, 0.5655, 0.2321, 0.6284, 0.2021, 0.6288, 0.2014, 0.5662, 0.2313, 0.5658, 0.8016, 0.6843, 0.7716, 0.6847, 0.7709, 0.6221, 0.8008, 0.6217, 0.8023, 0.747, 0.7724, 0.7473, 0.7716, 0.6847, 0.8016, 0.6843, 0.7724, 0.7473, 0.7424, 0.7477, 0.7417, 0.685, 0.7716, 0.6847, 0.8614, 0.6836, 0.8315, 0.684, 0.8308, 0.6214, 0.8607, 0.621, 0.8622, 0.7462, 0.8322, 0.7466, 0.8315, 0.684, 0.8614, 0.6836, 0.8322, 0.7466, 0.8023, 0.747, 0.8016, 0.6843, 0.8315, 0.684, 0.86, 0.5584, 0.83, 0.5587, 0.8293, 0.4961, 0.8592, 0.4958, 0.8607, 0.621, 0.8308, 0.6214, 0.83, 0.5587, 0.86, 0.5584, 0.8308, 0.6214, 0.8008, 0.6217, 0.8001, 0.5591, 0.83, 0.5587, 0.5621, 0.6872, 0.5322, 0.6875, 0.5314, 0.6249, 0.5614, 0.6245, 0.5628, 0.7498, 0.5329, 0.7501, 0.5322, 0.6875, 0.5621, 0.6872, 0.5329, 0.7501, 0.503, 0.7505, 0.5022, 0.6879, 0.5322, 0.6875, 0.622, 0.6865, 0.592, 0.6868, 0.5913, 0.6242, 0.6212, 0.6238, 0.6227, 0.7491, 0.5928, 0.7494, 0.592, 0.6868, 0.622, 0.6865, 0.5928, 0.7494, 0.5628, 0.7498, 0.5621, 0.6872, 0.592, 0.6868, 0.6205, 0.5612, 0.5905, 0.5616, 0.5898, 0.4989, 0.6197, 0.4986, 0.6212, 0.6238, 0.5913, 0.6242, 0.5905, 0.5616, 0.6205, 0.5612, 0.5913, 0.6242, 0.5614, 0.6245, 0.5606, 0.5619, 0.5905, 0.5616, 0.3226, 0.69, 0.2927, 0.6903, 0.2919, 0.6277, 0.3219, 0.6274, 0.3234, 0.7526, 0.2934, 0.753, 0.2927, 0.6903, 0.3226, 0.69, 0.2934, 0.753, 0.2635, 0.7533, 0.2627, 0.6907, 0.2927, 0.6903, 0.3825, 0.6893, 0.3525, 0.6896, 0.3518, 0.627, 0.3817, 0.6267, 0.3832, 0.7519, 0.3533, 0.7523, 0.3525, 0.6896, 0.3825, 0.6893, 0.3533, 0.7523, 0.3234, 0.7526, 0.3226, 0.69, 0.3525, 0.6896, 0.381, 0.564, 0.3511, 0.5644, 0.3503, 0.5018, 0.3803, 0.5014, 0.3817, 0.6267, 0.3518, 0.627, 0.3511, 0.5644, 0.381, 0.564, 0.3518, 0.627, 0.3219, 0.6274, 0.3211, 0.5647, 0.3511, 0.5644, 0.0824, 0.6302, 0.05209, 0.5992, 0.08166, 0.5676, 0.0824, 0.6302, 0.05283, 0.6619, 0.05209, 0.5992, 0.05283, 0.6619, 0.02253, 0.6309, 0.05209, 0.5992, 0.112, 0.5985, 0.0824, 0.6302, 0.08166, 0.5676, 0.112, 0.5985, 0.1127, 0.6612, 0.0824, 0.6302, 0.1127, 0.6612, 0.08314, 0.6928, 0.0824, 0.6302, 0.1415, 0.5669, 0.1112, 0.5359, 0.1408, 0.5042, 0.1415, 0.5669, 0.112, 0.5985, 0.1112, 0.5359, 0.112, 0.5985, 0.08166, 0.5676, 0.1112, 0.5359, 0.891, 0.652, 0.8614, 0.6836, 0.8607, 0.621, 0.891, 0.652, 0.8917, 0.7146, 0.8614, 0.6836, 0.8917, 0.7146, 0.8622, 0.7462, 0.8614, 0.6836, 0.8903, 0.5893, 0.891, 0.652, 0.8607, 0.621, 0.8903, 0.5893, 0.9206, 0.6203, 0.891, 0.652, 0.9206, 0.6203, 0.9213, 0.6829, 0.891, 0.652, 0.8895, 0.5267, 0.86, 0.5584, 0.8592, 0.4958, 0.8895, 0.5267, 0.8903, 0.5893, 0.86, 0.5584, 0.8903, 0.5893, 0.8607, 0.621, 0.86, 0.5584, 0.7986, 0.4338, 0.7687, 0.4342, 0.7679, 0.3716, 0.7979, 0.3712, 0.7993, 0.4965, 0.7694, 0.4968, 0.7687, 0.4342, 0.7986, 0.4338, 0.7694, 0.4968, 0.7395, 0.4972, 0.7387, 0.4345, 0.7687, 0.4342, 0.8585, 0.4331, 0.8285, 0.4335, 0.8278, 0.3709, 0.8577, 0.3705, 0.8592, 0.4958, 0.8293, 0.4961, 0.8285, 0.4335, 0.8585, 0.4331, 0.8293, 0.4961, 0.7993, 0.4965, 0.7986, 0.4338, 0.8285, 0.4335, 0.857, 0.3079, 0.8271, 0.3082, 0.8263, 0.2456, 0.8563, 0.2453, 0.8577, 0.3705, 0.8278, 0.3709, 0.8271, 0.3082, 0.857, 0.3079, 0.8278, 0.3709, 0.7979, 0.3712, 0.7971, 0.3086, 0.8271, 0.3082, 0.5591, 0.4367, 0.5292, 0.437, 0.5285, 0.3744, 0.5584, 0.374, 0.5599, 0.4993, 0.5299, 0.4996, 0.5292, 0.437, 0.5591, 0.4367, 0.5299, 0.4996, 0.5, 0.5, 0.4993, 0.4374, 0.5292, 0.437, 0.619, 0.436, 0.5891, 0.4363, 0.5883, 0.3737, 0.6183, 0.3733, 0.6197, 0.4986, 0.5898, 0.4989, 0.5891, 0.4363, 0.619, 0.436, 0.5898, 0.4989, 0.5599, 0.4993, 0.5591, 0.4367, 0.5891, 0.4363, 0.6175, 0.3107, 0.5876, 0.3111, 0.5868, 0.2484, 0.6168, 0.2481, 0.6183, 0.3733, 0.5883, 0.3737, 0.5876, 0.3111, 0.6175, 0.3107, 0.5883, 0.3737, 0.5584, 0.374, 0.5576, 0.3114, 0.5876, 0.3111, 0.3197, 0.4395, 0.2897, 0.4399, 0.289, 0.3772, 0.3189, 0.3769, 0.3204, 0.5021, 0.2905, 0.5025, 0.2897, 0.4399, 0.3197, 0.4395, 0.2905, 0.5025, 0.2605, 0.5028, 0.2598, 0.4402, 0.2897, 0.4399, 0.3795, 0.4388, 0.3496, 0.4391, 0.3488, 0.3765, 0.3788, 0.3762, 0.3803, 0.5014, 0.3503, 0.5018, 0.3496, 0.4391, 0.3795, 0.4388, 0.3503, 0.5018, 0.3204, 0.5021, 0.3197, 0.4395, 0.3496, 0.4391, 0.378, 0.3135, 0.3481, 0.3139, 0.3474, 0.2513, 0.3773, 0.2509, 0.3788, 0.3762, 0.3488, 0.3765, 0.3481, 0.3139, 0.378, 0.3135, 0.3488, 0.3765, 0.3189, 0.3769, 0.3182, 0.3143, 0.3481, 0.3139, 0.07943, 0.3797, 0.04913, 0.3488, 0.07869, 0.3171, 0.07943, 0.3797, 0.04987, 0.4114, 0.04913, 0.3488, 0.04987, 0.4114, 0.01956, 0.3804, 0.04913, 0.3488, 0.109, 0.348, 0.07943, 0.3797, 0.07869, 0.3171, 0.109, 0.348, 0.1097, 0.4107, 0.07943, 0.3797, 0.1097, 0.4107, 0.08017, 0.4423, 0.07943, 0.3797, 0.1386, 0.3164, 0.1083, 0.2854, 0.1378, 0.2538, 0.1386, 0.3164, 0.109, 0.348, 0.1083, 0.2854, 0.109, 0.348, 0.07869, 0.3171, 0.1083, 0.2854, 0.888, 0.4015, 0.8585, 0.4331, 0.8577, 0.3705, 0.888, 0.4015, 0.8888, 0.4641, 0.8585, 0.4331, 0.8888, 0.4641, 0.8592, 0.4958, 0.8585, 0.4331, 0.8873, 0.3388, 0.888, 0.4015, 0.8577, 0.3705, 0.8873, 0.3388, 0.9176, 0.3698, 0.888, 0.4015, 0.9176, 0.3698, 0.9183, 0.4324, 0.888, 0.4015, 0.8866, 0.2762, 0.857, 0.3079, 0.8563, 0.2453, 0.8866, 0.2762, 0.8873, 0.3388, 0.857, 0.3079, 0.8873, 0.3388, 0.8577, 0.3705, 0.857, 0.3079, 0.6789, 0.4353, 0.6489, 0.4356, 0.6482, 0.373, 0.6781, 0.3726, 0.6796, 0.4979, 0.6497, 0.4982, 0.6489, 0.4356, 0.6789, 0.4353, 0.6497, 0.4982, 0.6197, 0.4986, 0.619, 0.436, 0.6489, 0.4356, 0.7387, 0.4345, 0.7088, 0.4349, 0.7081, 0.3723, 0.738, 0.3719, 0.7395, 0.4972, 0.7095, 0.4975, 0.7088, 0.4349, 0.7387, 0.4345, 0.7095, 0.4975, 0.6796, 0.4979, 0.6789, 0.4353, 0.7088, 0.4349, 0.7373, 0.3093, 0.7073, 0.3097, 0.7066, 0.247, 0.7365, 0.2467, 0.738, 0.3719, 0.7081, 0.3723, 0.7073, 0.3097, 0.7373, 0.3093, 0.7081, 0.3723, 0.6781, 0.3726, 0.6774, 0.31, 0.7073, 0.3097, 0.4394, 0.4381, 0.4095, 0.4384, 0.4087, 0.3758, 0.4386, 0.3755, 0.4401, 0.5007, 0.4102, 0.5011, 0.4095, 0.4384, 0.4394, 0.4381, 0.4102, 0.5011, 0.3803, 0.5014, 0.3795, 0.4388, 0.4095, 0.4384, 0.4993, 0.4374, 0.4693, 0.4377, 0.4686, 0.3751, 0.4985, 0.3748, 0.5, 0.5, 0.4701, 0.5004, 0.4693, 0.4377, 0.4993, 0.4374, 0.4701, 0.5004, 0.4401, 0.5007, 0.4394, 0.4381, 0.4693, 0.4377, 0.4978, 0.3121, 0.4678, 0.3125, 0.4671, 0.2499, 0.497, 0.2495, 0.4985, 0.3748, 0.4686, 0.3751, 0.4678, 0.3125, 0.4978, 0.3121, 0.4686, 0.3751, 0.4386, 0.3755, 0.4379, 0.3128, 0.4678, 0.3125, 0.1999, 0.4409, 0.17, 0.4413, 0.1692, 0.3786, 0.1992, 0.3783, 0.2007, 0.5035, 0.1707, 0.5039, 0.17, 0.4413, 0.1999, 0.4409, 0.1707, 0.5039, 0.1408, 0.5042, 0.14, 0.4416, 0.17, 0.4413, 0.2598, 0.4402, 0.2298, 0.4406, 0.2291, 0.3779, 0.259, 0.3776, 0.2605, 0.5028, 0.2306, 0.5032, 0.2298, 0.4406, 0.2598, 0.4402, 0.2306, 0.5032, 0.2007, 0.5035, 0.1999, 0.4409, 0.2298, 0.4406, 0.2583, 0.315, 0.2284, 0.3153, 0.2276, 0.2527, 0.2576, 0.2523, 0.259, 0.3776, 0.2291, 0.3779, 0.2284, 0.3153, 0.2583, 0.315, 0.2291, 0.3779, 0.1992, 0.3783, 0.1984, 0.3157, 0.2284, 0.3153, 0.5562, 0.1862, 0.5262, 0.1865, 0.5255, 0.1239, 0.5554, 0.1236, 0.5569, 0.2488, 0.527, 0.2492, 0.5262, 0.1865, 0.5562, 0.1862, 0.527, 0.2492, 0.497, 0.2495, 0.4963, 0.1869, 0.5262, 0.1865, 0.616, 0.1855, 0.5861, 0.1858, 0.5854, 0.1232, 0.6153, 0.1228, 0.6168, 0.2481, 0.5868, 0.2484, 0.5861, 0.1858, 0.616, 0.1855, 0.5868, 0.2484, 0.5569, 0.2488, 0.5562, 0.1862, 0.5861, 0.1858, 0.6146, 0.06023, 0.5846, 0.06058, 0.5839, -0.002042, 0.6138, -0.002396, 0.6153, 0.1228, 0.5854, 0.1232, 0.5846, 0.06058, 0.6146, 0.06023, 0.5854, 0.1232, 0.5554, 0.1236, 0.5547, 0.06093, 0.5846, 0.06058, 0.3167, 0.189, 0.2868, 0.1894, 0.286, 0.1267, 0.3159, 0.1264, 0.3174, 0.2516, 0.2875, 0.252, 0.2868, 0.1894, 0.3167, 0.189, 0.2875, 0.252, 0.2576, 0.2523, 0.2568, 0.1897, 0.2868, 0.1894, 0.3766, 0.1883, 0.3466, 0.1887, 0.3459, 0.126, 0.3758, 0.1257, 0.3773, 0.2509, 0.3474, 0.2513, 0.3466, 0.1887, 0.3766, 0.1883, 0.3474, 0.2513, 0.3174, 0.2516, 0.3167, 0.189, 0.3466, 0.1887, 0.3751, 0.06306, 0.3451, 0.06341, 0.3444, 0.0007897, 0.3743, 0.0004357, 0.3758, 0.1257, 0.3459, 0.126, 0.3451, 0.06341, 0.3751, 0.06306, 0.3459, 0.126, 0.3159, 0.1264, 0.3152, 0.06377, 0.3451, 0.06341, 0.07647, 0.1292, 0.04617, 0.09826, 0.07573, 0.0666, 0.07647, 0.1292, 0.04691, 0.1609, 0.04617, 0.09826, 0.04691, 0.1609, 0.0166, 0.1299, 0.04617, 0.09826, 0.106, 0.09756, 0.07647, 0.1292, 0.07573, 0.0666, 0.106, 0.09756, 0.1068, 0.1602, 0.07647, 0.1292, 0.1068, 0.1602, 0.07721, 0.1918, 0.07647, 0.1292, 0.1356, 0.06589, 0.1053, 0.03493, 0.1349, 0.003268, 0.1356, 0.06589, 0.106, 0.09756, 0.1053, 0.03493, 0.106, 0.09756, 0.07573, 0.0666, 0.1053, 0.03493, 0.8851, 0.151, 0.8555, 0.1826, 0.8548, 0.12, 0.8851, 0.151, 0.8858, 0.2136, 0.8555, 0.1826, 0.8858, 0.2136, 0.8563, 0.2453, 0.8555, 0.1826, 0.8843, 0.08835, 0.8851, 0.151, 0.8548, 0.12, 0.8843, 0.08835, 0.9146, 0.1193, 0.8851, 0.151, 0.9146, 0.1193, 0.9154, 0.1819, 0.8851, 0.151, 0.8836, 0.02573, 0.854, 0.05739, 0.8533, -0.005229, 0.8836, 0.02573, 0.8843, 0.08835, 0.854, 0.05739, 0.8843, 0.08835, 0.8548, 0.12, 0.854, 0.05739, 0.6759, 0.1848, 0.646, 0.1851, 0.6452, 0.1225, 0.6752, 0.1221, 0.6766, 0.2474, 0.6467, 0.2477, 0.646, 0.1851, 0.6759, 0.1848, 0.6467, 0.2477, 0.6168, 0.2481, 0.616, 0.1855, 0.646, 0.1851, 0.7358, 0.1841, 0.7058, 0.1844, 0.7051, 0.1218, 0.735, 0.1214, 0.7365, 0.2467, 0.7066, 0.247, 0.7058, 0.1844, 0.7358, 0.1841, 0.7066, 0.247, 0.6766, 0.2474, 0.6759, 0.1848, 0.7058, 0.1844, 0.7343, 0.05881, 0.7044, 0.05916, 0.7036, -0.003458, 0.7336, -0.003812, 0.735, 0.1214, 0.7051, 0.1218, 0.7044, 0.05916, 0.7343, 0.05881, 0.7051, 0.1218, 0.6752, 0.1221, 0.6744, 0.05952, 0.7044, 0.05916, 0.4364, 0.1876, 0.4065, 0.1879, 0.4058, 0.1253, 0.4357, 0.125, 0.4372, 0.2502, 0.4072, 0.2506, 0.4065, 0.1879, 0.4364, 0.1876, 0.4072, 0.2506, 0.3773, 0.2509, 0.3766, 0.1883, 0.4065, 0.1879, 0.4963, 0.1869, 0.4664, 0.1872, 0.4656, 0.1246, 0.4956, 0.1243, 0.497, 0.2495, 0.4671, 0.2499, 0.4664, 0.1872, 0.4963, 0.1869, 0.4671, 0.2499, 0.4372, 0.2502, 0.4364, 0.1876, 0.4664, 0.1872, 0.4948, 0.06164, 0.4649, 0.062, 0.4641, -0.0006263, 0.4941, -0.0009803, 0.4956, 0.1243, 0.4656, 0.1246, 0.4649, 0.062, 0.4948, 0.06164, 0.4656, 0.1246, 0.4357, 0.125, 0.4349, 0.06235, 0.4649, 0.062, 0.197, 0.1904, 0.167, 0.1908, 0.1663, 0.1282, 0.1962, 0.1278, 0.1977, 0.253, 0.1678, 0.2534, 0.167, 0.1908, 0.197, 0.1904, 0.1678, 0.2534, 0.1378, 0.2538, 0.1371, 0.1911, 0.167, 0.1908, 0.2568, 0.1897, 0.2269, 0.1901, 0.2261, 0.1275, 0.2561, 0.1271, 0.2576, 0.2523, 0.2276, 0.2527, 0.2269, 0.1901, 0.2568, 0.1897, 0.2276, 0.2527, 0.1977, 0.253, 0.197, 0.1904, 0.2269, 0.1901, 0.2553, 0.06447, 0.2254, 0.06483, 0.2247, 0.002206, 0.2546, 0.001852, 0.2561, 0.1271, 0.2261, 0.1275, 0.2254, 0.06483, 0.2553, 0.06447, 0.2261, 0.1275, 0.1962, 0.1278, 0.1955, 0.06518, 0.2254, 0.06483, 0.7956, 0.1833, 0.7657, 0.1837, 0.765, 0.1211, 0.7949, 0.1207, 0.7964, 0.246, 0.7664, 0.2463, 0.7657, 0.1837, 0.7956, 0.1833, 0.7664, 0.2463, 0.7365, 0.2467, 0.7358, 0.1841, 0.7657, 0.1837, 0.8555, 0.1826, 0.8256, 0.183, 0.8248, 0.1204, 0.8548, 0.12, 0.8563, 0.2453, 0.8263, 0.2456, 0.8256, 0.183, 0.8555, 0.1826, 0.8263, 0.2456, 0.7964, 0.246, 0.7956, 0.1833, 0.8256, 0.183, 0.854, 0.05739, 0.8241, 0.05775, 0.8234, -0.004874, 0.8533, -0.005229, 0.8548, 0.12, 0.8248, 0.1204, 0.8241, 0.05775, 0.854, 0.05739, 0.8248, 0.1204, 0.7949, 0.1207, 0.7942, 0.0581, 0.8241, 0.05775, 0.7942, 0.0581, 0.7642, 0.05846, 0.7635, -0.004166, 0.7934, -0.00452, 0.7949, 0.1207, 0.765, 0.1211, 0.7642, 0.05846, 0.7942, 0.0581, 0.765, 0.1211, 0.735, 0.1214, 0.7343, 0.05881, 0.7642, 0.05846, 0.1955, 0.06518, 0.1655, 0.06554, 0.1648, 0.002914, 0.1947, 0.00256, 0.1962, 0.1278, 0.1663, 0.1282, 0.1655, 0.06554, 0.1955, 0.06518, 0.1663, 0.1282, 0.1363, 0.1285, 0.1356, 0.06589, 0.1655, 0.06554, 0.4349, 0.06235, 0.405, 0.0627, 0.4043, 8.17e-05, 0.4342, -0.0002723, 0.4357, 0.125, 0.4058, 0.1253, 0.405, 0.0627, 0.4349, 0.06235, 0.4058, 0.1253, 0.3758, 0.1257, 0.3751, 0.06306, 0.405, 0.0627, 0.6744, 0.05952, 0.6445, 0.05987, 0.6437, -0.00275, 0.6737, -0.003104, 0.6752, 0.1221, 0.6452, 0.1225, 0.6445, 0.05987, 0.6744, 0.05952, 0.6452, 0.1225, 0.6153, 0.1228, 0.6146, 0.06023, 0.6445, 0.05987, 0.9442, 0.08764, 0.9146, 0.1193, 0.9139, 0.05669, 0.9442, 0.08764, 0.9449, 0.1503, 0.9146, 0.1193, 0.9449, 0.1503, 0.9154, 0.1819, 0.9146, 0.1193, 0.1371, 0.1911, 0.1068, 0.1602, 0.1363, 0.1285, 0.1371, 0.1911, 0.1075, 0.2228, 0.1068, 0.1602, 0.1075, 0.2228, 0.07721, 0.1918, 0.1068, 0.1602, 0.3152, 0.06377, 0.2853, 0.06412, 0.2845, 0.001498, 0.3145, 0.001144, 0.3159, 0.1264, 0.286, 0.1267, 0.2853, 0.06412, 0.3152, 0.06377, 0.286, 0.1267, 0.2561, 0.1271, 0.2553, 0.06447, 0.2853, 0.06412, 0.5547, 0.06093, 0.5248, 0.06129, 0.524, -0.001334, 0.5539, -0.001688, 0.5554, 0.1236, 0.5255, 0.1239, 0.5248, 0.06129, 0.5547, 0.06093, 0.5255, 0.1239, 0.4956, 0.1243, 0.4948, 0.06164, 0.5248, 0.06129, 0.1984, 0.3157, 0.1685, 0.316, 0.1678, 0.2534, 0.1977, 0.253, 0.1992, 0.3783, 0.1692, 0.3786, 0.1685, 0.316, 0.1984, 0.3157, 0.1692, 0.3786, 0.1393, 0.379, 0.1386, 0.3164, 0.1685, 0.316, 0.4379, 0.3128, 0.408, 0.3132, 0.4072, 0.2506, 0.4372, 0.2502, 0.4386, 0.3755, 0.4087, 0.3758, 0.408, 0.3132, 0.4379, 0.3128, 0.4087, 0.3758, 0.3788, 0.3762, 0.378, 0.3135, 0.408, 0.3132, 0.6774, 0.31, 0.6475, 0.3104, 0.6467, 0.2477, 0.6766, 0.2474, 0.6781, 0.3726, 0.6482, 0.373, 0.6475, 0.3104, 0.6774, 0.31, 0.6482, 0.373, 0.6183, 0.3733, 0.6175, 0.3107, 0.6475, 0.3104, 0.9472, 0.3381, 0.9176, 0.3698, 0.9169, 0.3072, 0.9472, 0.3381, 0.9479, 0.4008, 0.9176, 0.3698, 0.9479, 0.4008, 0.9183, 0.4324, 0.9176, 0.3698, 0.14, 0.4416, 0.1097, 0.4107, 0.1393, 0.379, 0.14, 0.4416, 0.1105, 0.4733, 0.1097, 0.4107, 0.1105, 0.4733, 0.08017, 0.4423, 0.1097, 0.4107, 0.3182, 0.3143, 0.2882, 0.3146, 0.2875, 0.252, 0.3174, 0.2516, 0.3189, 0.3769, 0.289, 0.3772, 0.2882, 0.3146, 0.3182, 0.3143, 0.289, 0.3772, 0.259, 0.3776, 0.2583, 0.315, 0.2882, 0.3146, 0.5576, 0.3114, 0.5277, 0.3118, 0.527, 0.2492, 0.5569, 0.2488, 0.5584, 0.374, 0.5285, 0.3744, 0.5277, 0.3118, 0.5576, 0.3114, 0.5285, 0.3744, 0.4985, 0.3748, 0.4978, 0.3121, 0.5277, 0.3118, 0.7971, 0.3086, 0.7672, 0.3089, 0.7664, 0.2463, 0.7964, 0.246, 0.7979, 0.3712, 0.7679, 0.3716, 0.7672, 0.3089, 0.7971, 0.3086, 0.7679, 0.3716, 0.738, 0.3719, 0.7373, 0.3093, 0.7672, 0.3089, 0.9501, 0.5886, 0.9206, 0.6203, 0.9198, 0.5577, 0.9501, 0.5886, 0.9509, 0.6512, 0.9206, 0.6203, 0.9509, 0.6512, 0.9213, 0.6829, 0.9206, 0.6203, 0.143, 0.6921, 0.1127, 0.6612, 0.1423, 0.6295, 0.143, 0.6921, 0.1134, 0.7238, 0.1127, 0.6612, 0.1134, 0.7238, 0.08314, 0.6928, 0.1127, 0.6612, 0.3211, 0.5647, 0.2912, 0.5651, 0.2905, 0.5025, 0.3204, 0.5021, 0.3219, 0.6274, 0.2919, 0.6277, 0.2912, 0.5651, 0.3211, 0.5647, 0.2919, 0.6277, 0.262, 0.6281, 0.2613, 0.5655, 0.2912, 0.5651, 0.5606, 0.5619, 0.5307, 0.5623, 0.5299, 0.4996, 0.5599, 0.4993, 0.5614, 0.6245, 0.5314, 0.6249, 0.5307, 0.5623, 0.5606, 0.5619, 0.5314, 0.6249, 0.5015, 0.6252, 0.5007, 0.5626, 0.5307, 0.5623, 0.8001, 0.5591, 0.7702, 0.5594, 0.7694, 0.4968, 0.7993, 0.4965, 0.8008, 0.6217, 0.7709, 0.6221, 0.7702, 0.5594, 0.8001, 0.5591, 0.7709, 0.6221, 0.741, 0.6224, 0.7402, 0.5598, 0.7702, 0.5594, 0.2014, 0.5662, 0.1715, 0.5665, 0.1707, 0.5039, 0.2007, 0.5035, 0.2021, 0.6288, 0.1722, 0.6291, 0.1715, 0.5665, 0.2014, 0.5662, 0.1722, 0.6291, 0.1423, 0.6295, 0.1415, 0.5669, 0.1715, 0.5665, 0.4409, 0.5633, 0.4109, 0.5637, 0.4102, 0.5011, 0.4401, 0.5007, 0.4416, 0.626, 0.4117, 0.6263, 0.4109, 0.5637, 0.4409, 0.5633, 0.4117, 0.6263, 0.3817, 0.6267, 0.381, 0.564, 0.4109, 0.5637, 0.6803, 0.5605, 0.6504, 0.5609, 0.6497, 0.4982, 0.6796, 0.4979, 0.6811, 0.6231, 0.6512, 0.6235, 0.6504, 0.5609, 0.6803, 0.5605, 0.6512, 0.6235, 0.6212, 0.6238, 0.6205, 0.5612, 0.6504, 0.5609, 0.5636, 0.8124, 0.5336, 0.8128, 0.5329, 0.7501, 0.5628, 0.7498, 0.5643, 0.875, 0.5344, 0.8754, 0.5336, 0.8128, 0.5636, 0.8124, 0.5344, 0.8754, 0.5044, 0.8757, 0.5037, 0.8131, 0.5336, 0.8128, 0.803, 0.8096, 0.7731, 0.8099, 0.7724, 0.7473, 0.8023, 0.747, 0.8038, 0.8722, 0.7739, 0.8725, 0.7731, 0.8099, 0.803, 0.8096, 0.7739, 0.8725, 0.7439, 0.8729, 0.7432, 0.8103, 0.7731, 0.8099, 0.2044, 0.8167, 0.1744, 0.817, 0.1737, 0.7544, 0.2036, 0.754, 0.2051, 0.8793, 0.1752, 0.8796, 0.1744, 0.817, 0.2044, 0.8167, 0.1752, 0.8796, 0.1452, 0.88, 0.1445, 0.8174, 0.1744, 0.817, 0.4438, 0.8138, 0.4139, 0.8142, 0.4132, 0.7516, 0.4431, 0.7512, 0.4446, 0.8764, 0.4146, 0.8768, 0.4139, 0.8142, 0.4438, 0.8138, 0.4146, 0.8768, 0.3847, 0.8772, 0.384, 0.8145, 0.4139, 0.8142, 0.6833, 0.811, 0.6534, 0.8113, 0.6526, 0.7487, 0.6826, 0.7484, 0.6841, 0.8736, 0.6541, 0.874, 0.6534, 0.8113, 0.6833, 0.811, 0.6541, 0.874, 0.6242, 0.8743, 0.6234, 0.8117, 0.6534, 0.8113, 0.9531, 0.8391, 0.9235, 0.8708, 0.9228, 0.8082, 0.9531, 0.8391, 0.9538, 0.9017, 0.9235, 0.8708, 0.9538, 0.9017, 0.9243, 0.9334, 0.9235, 0.8708, 0.146, 0.9426, 0.1157, 0.9116, 0.1452, 0.88, 0.146, 0.9426, 0.1164, 0.9743, 0.1157, 0.9116, 0.1164, 0.9743, 0.0861, 0.9433, 0.1157, 0.9116, 0.3241, 0.8152, 0.2942, 0.8156, 0.2934, 0.753, 0.3234, 0.7526, 0.3248, 0.8779, 0.2949, 0.8782, 0.2942, 0.8156, 0.3241, 0.8152, 0.2949, 0.8782, 0.265, 0.8786, 0.2642, 0.8159, 0.2942, 0.8156])
me_sphere_001.update()

# ---- objects
ob_light = bpy.data.objects.new('Light', light_light)
ob_camera = bpy.data.objects.new('Camera', cam_camera)
ob_sphere = bpy.data.objects.new('Sphere', me_sphere_001)

# ---- transforms, parenting, visibility, modifiers, constraints
ob_light.location = (4.076, 1.005, 5.904)
ob_light.rotation_euler = (0.6503, 0.05522, 1.866)
ob_light.lock_rotations_4d = False
ob_light.empty_display_type = 'ARROWS'
ob_light.color = (0.0, 0.0, 0.0, 0.0)
ob_light.lineart.crease_threshold = 0.0
ob_camera.location = (7.359, -6.926, 4.958)
ob_camera.rotation_euler = (1.109, 0.0, 0.8149)
ob_camera.lock_rotations_4d = False
ob_camera.empty_display_type = 'ARROWS'
ob_camera.color = (0.0, 0.0, 0.0, 0.0)
ob_camera.display_type = 'WIRE'
ob_camera.lineart.crease_threshold = 0.0
ob_sphere.location = (0.0, 0.0, 0.0)
ob_sphere.rotation_euler = (0.06252, -0.06303, 1.565)

# ---- collection membership
col_collection.objects.link(ob_light)
col_collection.objects.link(ob_camera)
col_collection.objects.link(ob_sphere)

# ---- scene / render settings (as saved in the file)
scene.camera = ob_camera
scene.frame_start = 1; scene.frame_end = 250; scene.frame_set(2)
scene.render.engine = 'BLENDER_EEVEE_NEXT'
bpy.context.view_layer.update()
